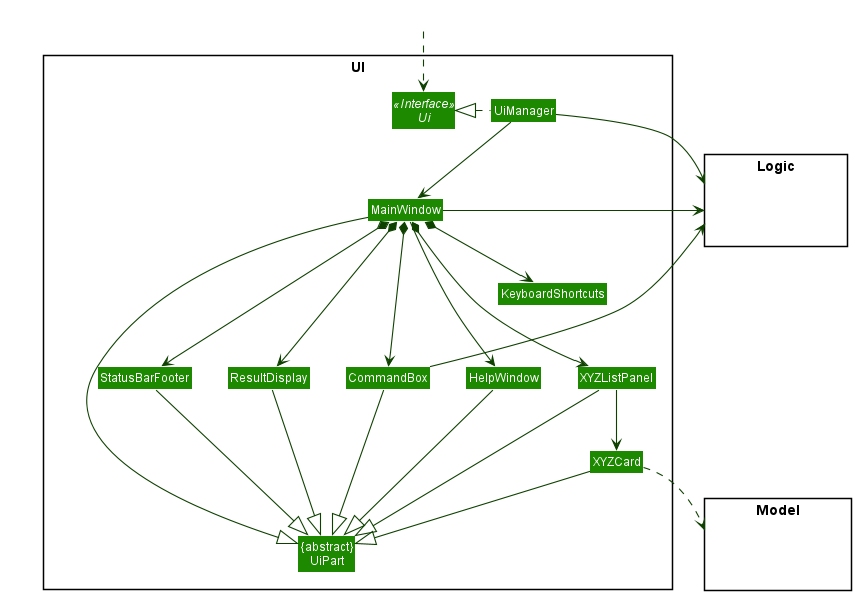

The diagram above was rendered by PlantUML. Its source (embedded in the PNG):
@startuml
!include style.puml
skinparam arrowThickness 1.1
skinparam arrowColor UI_COLOR_T4
skinparam classBackgroundColor UI_COLOR

package UI <<Rectangle>>{
Interface Ui <<Interface>>
Class "{abstract}\nUiPart" as UiPart
Class UiManager
Class MainWindow
Class HelpWindow
Class ResultDisplay
Class XYZListPanel
Class XYZCard
Class StatusBarFooter
Class CommandBox
Class KeyboardShortcuts
}

package Model <<Rectangle>> {
Class HiddenModel #FFFFFF
}

package Logic <<Rectangle>> {
Class HiddenLogic #FFFFFF
}

Class HiddenOutside #FFFFFF
HiddenOutside ..> Ui

UiManager .left.|> Ui
UiManager -down-> MainWindow
MainWindow --> HelpWindow
MainWindow *-down-> CommandBox
MainWindow *-down-> ResultDisplay
MainWindow *-down-> XYZListPanel
MainWindow *-down--> StatusBarFooter
MainWindow *-down-> KeyboardShortcuts

XYZListPanel -down-> XYZCard

MainWindow -left-|> UiPart
ResultDisplay --|> UiPart
CommandBox --|> UiPart
CommandBox --> Logic
XYZListPanel --|> UiPart
XYZCard --|> UiPart
StatusBarFooter --|> UiPart
HelpWindow -down-|> UiPart

XYZCard ..> Model
UiManager -right-> Logic
MainWindow -left-> Logic

XYZListPanel -[hidden]left- HelpWindow
HelpWindow -[hidden]left- CommandBox
CommandBox -[hidden]left- ResultDisplay
ResultDisplay -[hidden]left- StatusBarFooter

MainWindow -[hidden]-|> UiPart
@enduml